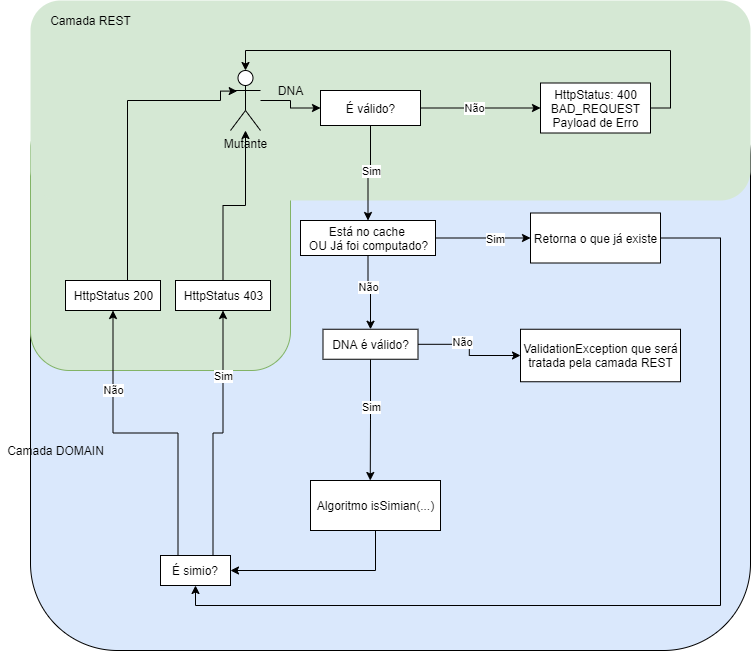

The diagram above was exported from draw.io. Its source (the exported page's mxGraphModel, read from the mxfile embedded in the PNG):
<mxGraphModel dx="1382" dy="764" grid="1" gridSize="10" guides="1" tooltips="1" connect="1" arrows="1" fold="1" page="1" pageScale="1" pageWidth="827" pageHeight="1169" math="0" shadow="0">
  <root>
    <mxCell id="0" />
    <mxCell id="1" parent="0" />
    <mxCell id="jybg_zgfYLFuCmdC0uQm-4" value="" style="rounded=1;whiteSpace=wrap;html=1;fillColor=#dae8fc;" vertex="1" parent="1">
      <mxGeometry x="30" y="100" width="720" height="580" as="geometry" />
    </mxCell>
    <mxCell id="jybg_zgfYLFuCmdC0uQm-2" value="" style="rounded=1;whiteSpace=wrap;html=1;strokeColor=#82b366;glass=0;sketch=0;shadow=0;fillColor=#d5e8d4;" vertex="1" parent="1">
      <mxGeometry x="30" y="140" width="260" height="260" as="geometry" />
    </mxCell>
    <mxCell id="jybg_zgfYLFuCmdC0uQm-1" value="" style="rounded=1;whiteSpace=wrap;html=1;glass=0;sketch=0;shadow=0;fillColor=#d5e8d4;strokeColor=none;" vertex="1" parent="1">
      <mxGeometry x="30" y="30" width="720" height="200" as="geometry" />
    </mxCell>
    <mxCell id="rkpek2D-ZSbfdUVGQtPJ-3" style="edgeStyle=orthogonalEdgeStyle;rounded=0;orthogonalLoop=1;jettySize=auto;html=1;exitX=0.5;exitY=1;exitDx=0;exitDy=0;" parent="1" edge="1">
      <mxGeometry relative="1" as="geometry">
        <mxPoint x="165" y="330" as="sourcePoint" />
        <mxPoint x="165" y="330" as="targetPoint" />
      </mxGeometry>
    </mxCell>
    <mxCell id="rkpek2D-ZSbfdUVGQtPJ-16" style="edgeStyle=orthogonalEdgeStyle;rounded=0;orthogonalLoop=1;jettySize=auto;html=1;entryX=0;entryY=0.5;entryDx=0;entryDy=0;" parent="1" source="rkpek2D-ZSbfdUVGQtPJ-14" target="rkpek2D-ZSbfdUVGQtPJ-15" edge="1">
      <mxGeometry relative="1" as="geometry" />
    </mxCell>
    <mxCell id="rkpek2D-ZSbfdUVGQtPJ-14" value="Mutante" style="shape=umlActor;verticalLabelPosition=bottom;verticalAlign=top;html=1;" parent="1" vertex="1">
      <mxGeometry x="230" y="100" width="30" height="60" as="geometry" />
    </mxCell>
    <mxCell id="rkpek2D-ZSbfdUVGQtPJ-18" style="edgeStyle=orthogonalEdgeStyle;rounded=0;orthogonalLoop=1;jettySize=auto;html=1;exitX=1;exitY=0.5;exitDx=0;exitDy=0;entryX=0;entryY=0.5;entryDx=0;entryDy=0;" parent="1" source="rkpek2D-ZSbfdUVGQtPJ-15" target="rkpek2D-ZSbfdUVGQtPJ-22" edge="1">
      <mxGeometry relative="1" as="geometry">
        <mxPoint x="530" y="137.82758620689663" as="targetPoint" />
      </mxGeometry>
    </mxCell>
    <mxCell id="rkpek2D-ZSbfdUVGQtPJ-21" value="Não" style="edgeLabel;html=1;align=center;verticalAlign=middle;resizable=0;points=[];" parent="rkpek2D-ZSbfdUVGQtPJ-18" vertex="1" connectable="0">
      <mxGeometry x="-0.2981" relative="1" as="geometry">
        <mxPoint x="11.38" y="0.01" as="offset" />
      </mxGeometry>
    </mxCell>
    <mxCell id="rkpek2D-ZSbfdUVGQtPJ-23" style="edgeStyle=orthogonalEdgeStyle;rounded=0;orthogonalLoop=1;jettySize=auto;html=1;exitX=0.5;exitY=1;exitDx=0;exitDy=0;entryX=0.5;entryY=0;entryDx=0;entryDy=0;" parent="1" source="rkpek2D-ZSbfdUVGQtPJ-15" target="rkpek2D-ZSbfdUVGQtPJ-25" edge="1">
      <mxGeometry relative="1" as="geometry">
        <mxPoint x="369.7586206896551" y="239.9999999999999" as="targetPoint" />
      </mxGeometry>
    </mxCell>
    <mxCell id="rkpek2D-ZSbfdUVGQtPJ-24" value="Sim" style="edgeLabel;html=1;align=center;verticalAlign=middle;resizable=0;points=[];" parent="rkpek2D-ZSbfdUVGQtPJ-23" vertex="1" connectable="0">
      <mxGeometry x="-0.3347" y="-1" relative="1" as="geometry">
        <mxPoint x="1" y="13.28" as="offset" />
      </mxGeometry>
    </mxCell>
    <mxCell id="rkpek2D-ZSbfdUVGQtPJ-15" value="É válido?" style="html=1;" parent="1" vertex="1">
      <mxGeometry x="320" y="120" width="100" height="35" as="geometry" />
    </mxCell>
    <mxCell id="rkpek2D-ZSbfdUVGQtPJ-17" value="DNA" style="text;html=1;align=center;verticalAlign=middle;resizable=0;points=[];autosize=1;" parent="1" vertex="1">
      <mxGeometry x="270" y="110" width="40" height="20" as="geometry" />
    </mxCell>
    <mxCell id="rkpek2D-ZSbfdUVGQtPJ-56" style="edgeStyle=orthogonalEdgeStyle;rounded=0;orthogonalLoop=1;jettySize=auto;html=1;exitX=1;exitY=0.5;exitDx=0;exitDy=0;entryX=0.5;entryY=0;entryDx=0;entryDy=0;entryPerimeter=0;" parent="1" source="rkpek2D-ZSbfdUVGQtPJ-22" target="rkpek2D-ZSbfdUVGQtPJ-14" edge="1">
      <mxGeometry relative="1" as="geometry" />
    </mxCell>
    <mxCell id="rkpek2D-ZSbfdUVGQtPJ-22" value="HttpStatus: 400&lt;br&gt;BAD_REQUEST&lt;br&gt;Payload de Erro" style="html=1;" parent="1" vertex="1">
      <mxGeometry x="540" y="112.5" width="110" height="50" as="geometry" />
    </mxCell>
    <mxCell id="rkpek2D-ZSbfdUVGQtPJ-30" style="edgeStyle=orthogonalEdgeStyle;rounded=0;orthogonalLoop=1;jettySize=auto;html=1;exitX=1;exitY=0.5;exitDx=0;exitDy=0;entryX=0;entryY=0.5;entryDx=0;entryDy=0;" parent="1" source="rkpek2D-ZSbfdUVGQtPJ-25" target="rkpek2D-ZSbfdUVGQtPJ-28" edge="1">
      <mxGeometry relative="1" as="geometry" />
    </mxCell>
    <mxCell id="rkpek2D-ZSbfdUVGQtPJ-31" value="Sim" style="edgeLabel;html=1;align=center;verticalAlign=middle;resizable=0;points=[];" parent="rkpek2D-ZSbfdUVGQtPJ-30" vertex="1" connectable="0">
      <mxGeometry x="0.2335" y="-1" relative="1" as="geometry">
        <mxPoint as="offset" />
      </mxGeometry>
    </mxCell>
    <mxCell id="rkpek2D-ZSbfdUVGQtPJ-34" style="edgeStyle=orthogonalEdgeStyle;rounded=0;orthogonalLoop=1;jettySize=auto;html=1;exitX=0.5;exitY=1;exitDx=0;exitDy=0;entryX=0.5;entryY=0;entryDx=0;entryDy=0;" parent="1" source="rkpek2D-ZSbfdUVGQtPJ-25" target="rkpek2D-ZSbfdUVGQtPJ-33" edge="1">
      <mxGeometry relative="1" as="geometry" />
    </mxCell>
    <mxCell id="rkpek2D-ZSbfdUVGQtPJ-35" value="Não" style="edgeLabel;html=1;align=center;verticalAlign=middle;resizable=0;points=[];" parent="rkpek2D-ZSbfdUVGQtPJ-34" vertex="1" connectable="0">
      <mxGeometry x="-0.1982" y="-2" relative="1" as="geometry">
        <mxPoint x="2" as="offset" />
      </mxGeometry>
    </mxCell>
    <mxCell id="rkpek2D-ZSbfdUVGQtPJ-25" value="Está no cache &lt;br&gt;OU Já foi computado?" style="html=1;" parent="1" vertex="1">
      <mxGeometry x="300" y="250" width="135" height="35" as="geometry" />
    </mxCell>
    <mxCell id="rkpek2D-ZSbfdUVGQtPJ-65" style="edgeStyle=orthogonalEdgeStyle;rounded=0;orthogonalLoop=1;jettySize=auto;html=1;exitX=1;exitY=0.5;exitDx=0;exitDy=0;entryX=0.5;entryY=1;entryDx=0;entryDy=0;" parent="1" source="rkpek2D-ZSbfdUVGQtPJ-28" target="rkpek2D-ZSbfdUVGQtPJ-57" edge="1">
      <mxGeometry relative="1" as="geometry">
        <Array as="points">
          <mxPoint x="720" y="267" />
          <mxPoint x="720" y="635" />
          <mxPoint x="195" y="635" />
        </Array>
      </mxGeometry>
    </mxCell>
    <mxCell id="rkpek2D-ZSbfdUVGQtPJ-28" value="Retorna o que já existe" style="html=1;" parent="1" vertex="1">
      <mxGeometry x="530" y="242.5" width="130" height="50" as="geometry" />
    </mxCell>
    <mxCell id="rkpek2D-ZSbfdUVGQtPJ-38" style="edgeStyle=orthogonalEdgeStyle;rounded=0;orthogonalLoop=1;jettySize=auto;html=1;entryX=0;entryY=0.5;entryDx=0;entryDy=0;" parent="1" source="rkpek2D-ZSbfdUVGQtPJ-33" target="rkpek2D-ZSbfdUVGQtPJ-39" edge="1">
      <mxGeometry relative="1" as="geometry">
        <mxPoint x="520" y="384.9999999999999" as="targetPoint" />
      </mxGeometry>
    </mxCell>
    <mxCell id="rkpek2D-ZSbfdUVGQtPJ-40" value="Não" style="edgeLabel;html=1;align=center;verticalAlign=middle;resizable=0;points=[];" parent="rkpek2D-ZSbfdUVGQtPJ-38" vertex="1" connectable="0">
      <mxGeometry x="-0.2308" y="2" relative="1" as="geometry">
        <mxPoint as="offset" />
      </mxGeometry>
    </mxCell>
    <mxCell id="rkpek2D-ZSbfdUVGQtPJ-41" style="edgeStyle=orthogonalEdgeStyle;rounded=0;orthogonalLoop=1;jettySize=auto;html=1;exitX=0.5;exitY=1;exitDx=0;exitDy=0;" parent="1" source="rkpek2D-ZSbfdUVGQtPJ-33" edge="1">
      <mxGeometry relative="1" as="geometry">
        <mxPoint x="369.7586206896551" y="510" as="targetPoint" />
      </mxGeometry>
    </mxCell>
    <mxCell id="rkpek2D-ZSbfdUVGQtPJ-42" value="Sim" style="edgeLabel;html=1;align=center;verticalAlign=middle;resizable=0;points=[];" parent="rkpek2D-ZSbfdUVGQtPJ-41" vertex="1" connectable="0">
      <mxGeometry x="-0.2106" relative="1" as="geometry">
        <mxPoint as="offset" />
      </mxGeometry>
    </mxCell>
    <mxCell id="rkpek2D-ZSbfdUVGQtPJ-33" value="DNA é válido?" style="html=1;" parent="1" vertex="1">
      <mxGeometry x="322.5" y="358.75" width="95" height="30" as="geometry" />
    </mxCell>
    <mxCell id="rkpek2D-ZSbfdUVGQtPJ-39" value="ValidationException que será&lt;br&gt;tratada pela camada REST" style="html=1;" parent="1" vertex="1">
      <mxGeometry x="520" y="358.75" width="160" height="52.5" as="geometry" />
    </mxCell>
    <mxCell id="rkpek2D-ZSbfdUVGQtPJ-64" style="edgeStyle=orthogonalEdgeStyle;rounded=0;orthogonalLoop=1;jettySize=auto;html=1;exitX=0.5;exitY=1;exitDx=0;exitDy=0;entryX=1;entryY=0.5;entryDx=0;entryDy=0;" parent="1" source="rkpek2D-ZSbfdUVGQtPJ-43" target="rkpek2D-ZSbfdUVGQtPJ-57" edge="1">
      <mxGeometry relative="1" as="geometry" />
    </mxCell>
    <mxCell id="rkpek2D-ZSbfdUVGQtPJ-43" value="Algoritmo isSimian(...)" style="html=1;" parent="1" vertex="1">
      <mxGeometry x="310" y="510" width="130" height="50" as="geometry" />
    </mxCell>
    <mxCell id="rkpek2D-ZSbfdUVGQtPJ-55" style="edgeStyle=orthogonalEdgeStyle;rounded=0;orthogonalLoop=1;jettySize=auto;html=1;entryX=0.222;entryY=0.343;entryDx=0;entryDy=0;entryPerimeter=0;" parent="1" source="rkpek2D-ZSbfdUVGQtPJ-47" target="rkpek2D-ZSbfdUVGQtPJ-14" edge="1">
      <mxGeometry relative="1" as="geometry">
        <mxPoint x="127.5" y="130" as="targetPoint" />
        <Array as="points">
          <mxPoint x="127" y="130" />
          <mxPoint x="220" y="130" />
          <mxPoint x="220" y="121" />
        </Array>
      </mxGeometry>
    </mxCell>
    <mxCell id="rkpek2D-ZSbfdUVGQtPJ-47" value="HttpStatus 200" style="html=1;" parent="1" vertex="1">
      <mxGeometry x="65" y="310" width="95" height="30" as="geometry" />
    </mxCell>
    <mxCell id="rkpek2D-ZSbfdUVGQtPJ-53" style="edgeStyle=orthogonalEdgeStyle;rounded=0;orthogonalLoop=1;jettySize=auto;html=1;exitX=0.5;exitY=0;exitDx=0;exitDy=0;" parent="1" source="rkpek2D-ZSbfdUVGQtPJ-48" target="rkpek2D-ZSbfdUVGQtPJ-14" edge="1">
      <mxGeometry relative="1" as="geometry" />
    </mxCell>
    <mxCell id="rkpek2D-ZSbfdUVGQtPJ-48" value="HttpStatus 403" style="html=1;" parent="1" vertex="1">
      <mxGeometry x="175" y="310" width="95" height="30" as="geometry" />
    </mxCell>
    <mxCell id="rkpek2D-ZSbfdUVGQtPJ-60" style="edgeStyle=orthogonalEdgeStyle;rounded=0;orthogonalLoop=1;jettySize=auto;html=1;exitX=0.25;exitY=0;exitDx=0;exitDy=0;entryX=0.5;entryY=1;entryDx=0;entryDy=0;" parent="1" source="rkpek2D-ZSbfdUVGQtPJ-57" target="rkpek2D-ZSbfdUVGQtPJ-47" edge="1">
      <mxGeometry relative="1" as="geometry" />
    </mxCell>
    <mxCell id="rkpek2D-ZSbfdUVGQtPJ-61" value="Não" style="edgeLabel;html=1;align=center;verticalAlign=middle;resizable=0;points=[];" parent="rkpek2D-ZSbfdUVGQtPJ-60" vertex="1" connectable="0">
      <mxGeometry x="0.4911" relative="1" as="geometry">
        <mxPoint as="offset" />
      </mxGeometry>
    </mxCell>
    <mxCell id="rkpek2D-ZSbfdUVGQtPJ-62" style="edgeStyle=orthogonalEdgeStyle;rounded=0;orthogonalLoop=1;jettySize=auto;html=1;exitX=0.75;exitY=0;exitDx=0;exitDy=0;entryX=0.5;entryY=1;entryDx=0;entryDy=0;" parent="1" source="rkpek2D-ZSbfdUVGQtPJ-57" target="rkpek2D-ZSbfdUVGQtPJ-48" edge="1">
      <mxGeometry relative="1" as="geometry" />
    </mxCell>
    <mxCell id="rkpek2D-ZSbfdUVGQtPJ-63" value="Sim" style="edgeLabel;html=1;align=center;verticalAlign=middle;resizable=0;points=[];" parent="rkpek2D-ZSbfdUVGQtPJ-62" vertex="1" connectable="0">
      <mxGeometry x="0.4877" relative="1" as="geometry">
        <mxPoint as="offset" />
      </mxGeometry>
    </mxCell>
    <mxCell id="rkpek2D-ZSbfdUVGQtPJ-57" value="É simio?" style="whiteSpace=wrap;html=1;" parent="1" vertex="1">
      <mxGeometry x="160" y="585" width="70" height="30" as="geometry" />
    </mxCell>
    <mxCell id="jybg_zgfYLFuCmdC0uQm-8" value="Camada REST" style="text;html=1;align=center;verticalAlign=middle;resizable=0;points=[];autosize=1;" vertex="1" parent="1">
      <mxGeometry x="40" y="40" width="100" height="20" as="geometry" />
    </mxCell>
    <mxCell id="jybg_zgfYLFuCmdC0uQm-9" value="Camada DOMAIN" style="text;html=1;align=center;verticalAlign=middle;resizable=0;points=[];autosize=1;" vertex="1" parent="1">
      <mxGeometry y="470" width="110" height="20" as="geometry" />
    </mxCell>
  </root>
</mxGraphModel>